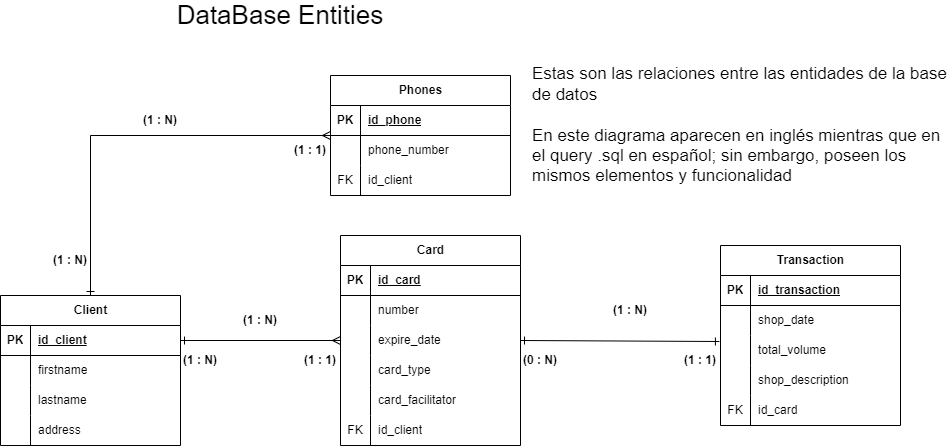

The diagram above was exported from draw.io. Its source (the exported page's mxGraphModel, read from the mxfile embedded in the PNG):
<mxGraphModel dx="1290" dy="603" grid="1" gridSize="10" guides="1" tooltips="1" connect="1" arrows="1" fold="1" page="1" pageScale="1" pageWidth="827" pageHeight="1169" math="0" shadow="0">
  <root>
    <mxCell id="0" />
    <mxCell id="1" parent="0" />
    <mxCell id="2" value="DataBase Entities" style="text;html=1;align=center;verticalAlign=middle;whiteSpace=wrap;rounded=0;fontSize=26;" vertex="1" parent="1">
      <mxGeometry x="510" y="280" width="280" height="20" as="geometry" />
    </mxCell>
    <mxCell id="3" value="" style="rounded=0;orthogonalLoop=1;jettySize=auto;html=1;startArrow=ERone;startFill=0;endArrow=ERmany;endFill=0;exitX=0.5;exitY=0;exitDx=0;exitDy=0;" edge="1" source="4" target="17" parent="1">
      <mxGeometry relative="1" as="geometry">
        <Array as="points">
          <mxPoint x="460" y="410" />
        </Array>
      </mxGeometry>
    </mxCell>
    <mxCell id="4" value="Client" style="shape=table;startSize=30;container=1;collapsible=1;childLayout=tableLayout;fixedRows=1;rowLines=0;fontStyle=1;align=center;resizeLast=1;html=1;" vertex="1" parent="1">
      <mxGeometry x="370" y="570" width="180" height="150" as="geometry" />
    </mxCell>
    <mxCell id="5" value="" style="shape=tableRow;horizontal=0;startSize=0;swimlaneHead=0;swimlaneBody=0;fillColor=none;collapsible=0;dropTarget=0;points=[[0,0.5],[1,0.5]];portConstraint=eastwest;top=0;left=0;right=0;bottom=1;" vertex="1" parent="4">
      <mxGeometry y="30" width="180" height="30" as="geometry" />
    </mxCell>
    <mxCell id="6" value="PK" style="shape=partialRectangle;connectable=0;fillColor=none;top=0;left=0;bottom=0;right=0;fontStyle=1;overflow=hidden;whiteSpace=wrap;html=1;" vertex="1" parent="5">
      <mxGeometry width="30" height="30" as="geometry">
        <mxRectangle width="30" height="30" as="alternateBounds" />
      </mxGeometry>
    </mxCell>
    <mxCell id="7" value="id_client" style="shape=partialRectangle;connectable=0;fillColor=none;top=0;left=0;bottom=0;right=0;align=left;spacingLeft=6;fontStyle=5;overflow=hidden;whiteSpace=wrap;html=1;" vertex="1" parent="5">
      <mxGeometry x="30" width="150" height="30" as="geometry">
        <mxRectangle width="150" height="30" as="alternateBounds" />
      </mxGeometry>
    </mxCell>
    <mxCell id="8" value="" style="shape=tableRow;horizontal=0;startSize=0;swimlaneHead=0;swimlaneBody=0;fillColor=none;collapsible=0;dropTarget=0;points=[[0,0.5],[1,0.5]];portConstraint=eastwest;top=0;left=0;right=0;bottom=0;" vertex="1" parent="4">
      <mxGeometry y="60" width="180" height="30" as="geometry" />
    </mxCell>
    <mxCell id="9" value="" style="shape=partialRectangle;connectable=0;fillColor=none;top=0;left=0;bottom=0;right=0;editable=1;overflow=hidden;whiteSpace=wrap;html=1;" vertex="1" parent="8">
      <mxGeometry width="30" height="30" as="geometry">
        <mxRectangle width="30" height="30" as="alternateBounds" />
      </mxGeometry>
    </mxCell>
    <mxCell id="10" value="firstname" style="shape=partialRectangle;connectable=0;fillColor=none;top=0;left=0;bottom=0;right=0;align=left;spacingLeft=6;overflow=hidden;whiteSpace=wrap;html=1;" vertex="1" parent="8">
      <mxGeometry x="30" width="150" height="30" as="geometry">
        <mxRectangle width="150" height="30" as="alternateBounds" />
      </mxGeometry>
    </mxCell>
    <mxCell id="11" value="" style="shape=tableRow;horizontal=0;startSize=0;swimlaneHead=0;swimlaneBody=0;fillColor=none;collapsible=0;dropTarget=0;points=[[0,0.5],[1,0.5]];portConstraint=eastwest;top=0;left=0;right=0;bottom=0;" vertex="1" parent="4">
      <mxGeometry y="90" width="180" height="30" as="geometry" />
    </mxCell>
    <mxCell id="12" value="" style="shape=partialRectangle;connectable=0;fillColor=none;top=0;left=0;bottom=0;right=0;editable=1;overflow=hidden;whiteSpace=wrap;html=1;" vertex="1" parent="11">
      <mxGeometry width="30" height="30" as="geometry">
        <mxRectangle width="30" height="30" as="alternateBounds" />
      </mxGeometry>
    </mxCell>
    <mxCell id="13" value="lastname" style="shape=partialRectangle;connectable=0;fillColor=none;top=0;left=0;bottom=0;right=0;align=left;spacingLeft=6;overflow=hidden;whiteSpace=wrap;html=1;" vertex="1" parent="11">
      <mxGeometry x="30" width="150" height="30" as="geometry">
        <mxRectangle width="150" height="30" as="alternateBounds" />
      </mxGeometry>
    </mxCell>
    <mxCell id="14" value="" style="shape=tableRow;horizontal=0;startSize=0;swimlaneHead=0;swimlaneBody=0;fillColor=none;collapsible=0;dropTarget=0;points=[[0,0.5],[1,0.5]];portConstraint=eastwest;top=0;left=0;right=0;bottom=0;" vertex="1" parent="4">
      <mxGeometry y="120" width="180" height="30" as="geometry" />
    </mxCell>
    <mxCell id="15" value="" style="shape=partialRectangle;connectable=0;fillColor=none;top=0;left=0;bottom=0;right=0;editable=1;overflow=hidden;whiteSpace=wrap;html=1;" vertex="1" parent="14">
      <mxGeometry width="30" height="30" as="geometry">
        <mxRectangle width="30" height="30" as="alternateBounds" />
      </mxGeometry>
    </mxCell>
    <mxCell id="16" value="address" style="shape=partialRectangle;connectable=0;fillColor=none;top=0;left=0;bottom=0;right=0;align=left;spacingLeft=6;overflow=hidden;whiteSpace=wrap;html=1;" vertex="1" parent="14">
      <mxGeometry x="30" width="150" height="30" as="geometry">
        <mxRectangle width="150" height="30" as="alternateBounds" />
      </mxGeometry>
    </mxCell>
    <mxCell id="17" value="Phones" style="shape=table;startSize=30;container=1;collapsible=1;childLayout=tableLayout;fixedRows=1;rowLines=0;fontStyle=1;align=center;resizeLast=1;html=1;" vertex="1" parent="1">
      <mxGeometry x="700" y="350" width="180" height="120" as="geometry" />
    </mxCell>
    <mxCell id="18" value="" style="shape=tableRow;horizontal=0;startSize=0;swimlaneHead=0;swimlaneBody=0;fillColor=none;collapsible=0;dropTarget=0;points=[[0,0.5],[1,0.5]];portConstraint=eastwest;top=0;left=0;right=0;bottom=1;" vertex="1" parent="17">
      <mxGeometry y="30" width="180" height="30" as="geometry" />
    </mxCell>
    <mxCell id="19" value="PK" style="shape=partialRectangle;connectable=0;fillColor=none;top=0;left=0;bottom=0;right=0;fontStyle=1;overflow=hidden;whiteSpace=wrap;html=1;" vertex="1" parent="18">
      <mxGeometry width="30" height="30" as="geometry">
        <mxRectangle width="30" height="30" as="alternateBounds" />
      </mxGeometry>
    </mxCell>
    <mxCell id="20" value="id_phone" style="shape=partialRectangle;connectable=0;fillColor=none;top=0;left=0;bottom=0;right=0;align=left;spacingLeft=6;fontStyle=5;overflow=hidden;whiteSpace=wrap;html=1;" vertex="1" parent="18">
      <mxGeometry x="30" width="150" height="30" as="geometry">
        <mxRectangle width="150" height="30" as="alternateBounds" />
      </mxGeometry>
    </mxCell>
    <mxCell id="21" value="" style="shape=tableRow;horizontal=0;startSize=0;swimlaneHead=0;swimlaneBody=0;fillColor=none;collapsible=0;dropTarget=0;points=[[0,0.5],[1,0.5]];portConstraint=eastwest;top=0;left=0;right=0;bottom=0;" vertex="1" parent="17">
      <mxGeometry y="60" width="180" height="30" as="geometry" />
    </mxCell>
    <mxCell id="22" value="" style="shape=partialRectangle;connectable=0;fillColor=none;top=0;left=0;bottom=0;right=0;editable=1;overflow=hidden;whiteSpace=wrap;html=1;" vertex="1" parent="21">
      <mxGeometry width="30" height="30" as="geometry">
        <mxRectangle width="30" height="30" as="alternateBounds" />
      </mxGeometry>
    </mxCell>
    <mxCell id="23" value="phone_number" style="shape=partialRectangle;connectable=0;fillColor=none;top=0;left=0;bottom=0;right=0;align=left;spacingLeft=6;overflow=hidden;whiteSpace=wrap;html=1;" vertex="1" parent="21">
      <mxGeometry x="30" width="150" height="30" as="geometry">
        <mxRectangle width="150" height="30" as="alternateBounds" />
      </mxGeometry>
    </mxCell>
    <mxCell id="24" value="" style="shape=tableRow;horizontal=0;startSize=0;swimlaneHead=0;swimlaneBody=0;fillColor=none;collapsible=0;dropTarget=0;points=[[0,0.5],[1,0.5]];portConstraint=eastwest;top=0;left=0;right=0;bottom=0;" vertex="1" parent="17">
      <mxGeometry y="90" width="180" height="30" as="geometry" />
    </mxCell>
    <mxCell id="25" value="FK" style="shape=partialRectangle;connectable=0;fillColor=none;top=0;left=0;bottom=0;right=0;editable=1;overflow=hidden;whiteSpace=wrap;html=1;" vertex="1" parent="24">
      <mxGeometry width="30" height="30" as="geometry">
        <mxRectangle width="30" height="30" as="alternateBounds" />
      </mxGeometry>
    </mxCell>
    <mxCell id="26" value="id_client" style="shape=partialRectangle;connectable=0;fillColor=none;top=0;left=0;bottom=0;right=0;align=left;spacingLeft=6;overflow=hidden;whiteSpace=wrap;html=1;" vertex="1" parent="24">
      <mxGeometry x="30" width="150" height="30" as="geometry">
        <mxRectangle width="150" height="30" as="alternateBounds" />
      </mxGeometry>
    </mxCell>
    <mxCell id="27" value="Card" style="shape=table;startSize=30;container=1;collapsible=1;childLayout=tableLayout;fixedRows=1;rowLines=0;fontStyle=1;align=center;resizeLast=1;html=1;" vertex="1" parent="1">
      <mxGeometry x="710" y="510" width="180" height="210" as="geometry" />
    </mxCell>
    <mxCell id="28" value="" style="shape=tableRow;horizontal=0;startSize=0;swimlaneHead=0;swimlaneBody=0;fillColor=none;collapsible=0;dropTarget=0;points=[[0,0.5],[1,0.5]];portConstraint=eastwest;top=0;left=0;right=0;bottom=1;" vertex="1" parent="27">
      <mxGeometry y="30" width="180" height="30" as="geometry" />
    </mxCell>
    <mxCell id="29" value="PK" style="shape=partialRectangle;connectable=0;fillColor=none;top=0;left=0;bottom=0;right=0;fontStyle=1;overflow=hidden;whiteSpace=wrap;html=1;" vertex="1" parent="28">
      <mxGeometry width="30" height="30" as="geometry">
        <mxRectangle width="30" height="30" as="alternateBounds" />
      </mxGeometry>
    </mxCell>
    <mxCell id="30" value="id_card" style="shape=partialRectangle;connectable=0;fillColor=none;top=0;left=0;bottom=0;right=0;align=left;spacingLeft=6;fontStyle=5;overflow=hidden;whiteSpace=wrap;html=1;" vertex="1" parent="28">
      <mxGeometry x="30" width="150" height="30" as="geometry">
        <mxRectangle width="150" height="30" as="alternateBounds" />
      </mxGeometry>
    </mxCell>
    <mxCell id="31" value="" style="shape=tableRow;horizontal=0;startSize=0;swimlaneHead=0;swimlaneBody=0;fillColor=none;collapsible=0;dropTarget=0;points=[[0,0.5],[1,0.5]];portConstraint=eastwest;top=0;left=0;right=0;bottom=0;" vertex="1" parent="27">
      <mxGeometry y="60" width="180" height="30" as="geometry" />
    </mxCell>
    <mxCell id="32" value="" style="shape=partialRectangle;connectable=0;fillColor=none;top=0;left=0;bottom=0;right=0;editable=1;overflow=hidden;whiteSpace=wrap;html=1;" vertex="1" parent="31">
      <mxGeometry width="30" height="30" as="geometry">
        <mxRectangle width="30" height="30" as="alternateBounds" />
      </mxGeometry>
    </mxCell>
    <mxCell id="33" value="number" style="shape=partialRectangle;connectable=0;fillColor=none;top=0;left=0;bottom=0;right=0;align=left;spacingLeft=6;overflow=hidden;whiteSpace=wrap;html=1;" vertex="1" parent="31">
      <mxGeometry x="30" width="150" height="30" as="geometry">
        <mxRectangle width="150" height="30" as="alternateBounds" />
      </mxGeometry>
    </mxCell>
    <mxCell id="34" value="" style="shape=tableRow;horizontal=0;startSize=0;swimlaneHead=0;swimlaneBody=0;fillColor=none;collapsible=0;dropTarget=0;points=[[0,0.5],[1,0.5]];portConstraint=eastwest;top=0;left=0;right=0;bottom=0;" vertex="1" parent="27">
      <mxGeometry y="90" width="180" height="30" as="geometry" />
    </mxCell>
    <mxCell id="35" value="" style="shape=partialRectangle;connectable=0;fillColor=none;top=0;left=0;bottom=0;right=0;editable=1;overflow=hidden;whiteSpace=wrap;html=1;" vertex="1" parent="34">
      <mxGeometry width="30" height="30" as="geometry">
        <mxRectangle width="30" height="30" as="alternateBounds" />
      </mxGeometry>
    </mxCell>
    <mxCell id="36" value="expire_date" style="shape=partialRectangle;connectable=0;fillColor=none;top=0;left=0;bottom=0;right=0;align=left;spacingLeft=6;overflow=hidden;whiteSpace=wrap;html=1;" vertex="1" parent="34">
      <mxGeometry x="30" width="150" height="30" as="geometry">
        <mxRectangle width="150" height="30" as="alternateBounds" />
      </mxGeometry>
    </mxCell>
    <mxCell id="37" value="" style="shape=tableRow;horizontal=0;startSize=0;swimlaneHead=0;swimlaneBody=0;fillColor=none;collapsible=0;dropTarget=0;points=[[0,0.5],[1,0.5]];portConstraint=eastwest;top=0;left=0;right=0;bottom=0;" vertex="1" parent="27">
      <mxGeometry y="120" width="180" height="30" as="geometry" />
    </mxCell>
    <mxCell id="38" value="" style="shape=partialRectangle;connectable=0;fillColor=none;top=0;left=0;bottom=0;right=0;editable=1;overflow=hidden;whiteSpace=wrap;html=1;" vertex="1" parent="37">
      <mxGeometry width="30" height="30" as="geometry">
        <mxRectangle width="30" height="30" as="alternateBounds" />
      </mxGeometry>
    </mxCell>
    <mxCell id="39" value="card_type" style="shape=partialRectangle;connectable=0;fillColor=none;top=0;left=0;bottom=0;right=0;align=left;spacingLeft=6;overflow=hidden;whiteSpace=wrap;html=1;" vertex="1" parent="37">
      <mxGeometry x="30" width="150" height="30" as="geometry">
        <mxRectangle width="150" height="30" as="alternateBounds" />
      </mxGeometry>
    </mxCell>
    <mxCell id="40" value="" style="shape=tableRow;horizontal=0;startSize=0;swimlaneHead=0;swimlaneBody=0;fillColor=none;collapsible=0;dropTarget=0;points=[[0,0.5],[1,0.5]];portConstraint=eastwest;top=0;left=0;right=0;bottom=0;" vertex="1" parent="27">
      <mxGeometry y="150" width="180" height="30" as="geometry" />
    </mxCell>
    <mxCell id="41" value="" style="shape=partialRectangle;connectable=0;fillColor=none;top=0;left=0;bottom=0;right=0;editable=1;overflow=hidden;whiteSpace=wrap;html=1;" vertex="1" parent="40">
      <mxGeometry width="30" height="30" as="geometry">
        <mxRectangle width="30" height="30" as="alternateBounds" />
      </mxGeometry>
    </mxCell>
    <mxCell id="42" value="card_facilitator" style="shape=partialRectangle;connectable=0;fillColor=none;top=0;left=0;bottom=0;right=0;align=left;spacingLeft=6;overflow=hidden;whiteSpace=wrap;html=1;" vertex="1" parent="40">
      <mxGeometry x="30" width="150" height="30" as="geometry">
        <mxRectangle width="150" height="30" as="alternateBounds" />
      </mxGeometry>
    </mxCell>
    <mxCell id="43" value="" style="shape=tableRow;horizontal=0;startSize=0;swimlaneHead=0;swimlaneBody=0;fillColor=none;collapsible=0;dropTarget=0;points=[[0,0.5],[1,0.5]];portConstraint=eastwest;top=0;left=0;right=0;bottom=0;" vertex="1" parent="27">
      <mxGeometry y="180" width="180" height="30" as="geometry" />
    </mxCell>
    <mxCell id="44" value="FK" style="shape=partialRectangle;connectable=0;fillColor=none;top=0;left=0;bottom=0;right=0;editable=1;overflow=hidden;whiteSpace=wrap;html=1;" vertex="1" parent="43">
      <mxGeometry width="30" height="30" as="geometry">
        <mxRectangle width="30" height="30" as="alternateBounds" />
      </mxGeometry>
    </mxCell>
    <mxCell id="45" value="id_client" style="shape=partialRectangle;connectable=0;fillColor=none;top=0;left=0;bottom=0;right=0;align=left;spacingLeft=6;overflow=hidden;whiteSpace=wrap;html=1;" vertex="1" parent="43">
      <mxGeometry x="30" width="150" height="30" as="geometry">
        <mxRectangle width="150" height="30" as="alternateBounds" />
      </mxGeometry>
    </mxCell>
    <mxCell id="46" value="" style="rounded=0;orthogonalLoop=1;jettySize=auto;html=1;startArrow=ERone;startFill=0;endArrow=ERmany;endFill=0;exitX=1;exitY=0.5;exitDx=0;exitDy=0;entryX=0;entryY=0.5;entryDx=0;entryDy=0;" edge="1" source="5" target="34" parent="1">
      <mxGeometry relative="1" as="geometry">
        <mxPoint x="530" y="529" as="sourcePoint" />
        <mxPoint x="710" y="456" as="targetPoint" />
      </mxGeometry>
    </mxCell>
    <mxCell id="47" value="Transaction" style="shape=table;startSize=30;container=1;collapsible=1;childLayout=tableLayout;fixedRows=1;rowLines=0;fontStyle=1;align=center;resizeLast=1;html=1;" vertex="1" parent="1">
      <mxGeometry x="1090" y="520" width="180" height="180" as="geometry" />
    </mxCell>
    <mxCell id="48" value="" style="shape=tableRow;horizontal=0;startSize=0;swimlaneHead=0;swimlaneBody=0;fillColor=none;collapsible=0;dropTarget=0;points=[[0,0.5],[1,0.5]];portConstraint=eastwest;top=0;left=0;right=0;bottom=1;" vertex="1" parent="47">
      <mxGeometry y="30" width="180" height="30" as="geometry" />
    </mxCell>
    <mxCell id="49" value="PK" style="shape=partialRectangle;connectable=0;fillColor=none;top=0;left=0;bottom=0;right=0;fontStyle=1;overflow=hidden;whiteSpace=wrap;html=1;" vertex="1" parent="48">
      <mxGeometry width="30" height="30" as="geometry">
        <mxRectangle width="30" height="30" as="alternateBounds" />
      </mxGeometry>
    </mxCell>
    <mxCell id="50" value="id_transaction" style="shape=partialRectangle;connectable=0;fillColor=none;top=0;left=0;bottom=0;right=0;align=left;spacingLeft=6;fontStyle=5;overflow=hidden;whiteSpace=wrap;html=1;" vertex="1" parent="48">
      <mxGeometry x="30" width="150" height="30" as="geometry">
        <mxRectangle width="150" height="30" as="alternateBounds" />
      </mxGeometry>
    </mxCell>
    <mxCell id="51" value="" style="shape=tableRow;horizontal=0;startSize=0;swimlaneHead=0;swimlaneBody=0;fillColor=none;collapsible=0;dropTarget=0;points=[[0,0.5],[1,0.5]];portConstraint=eastwest;top=0;left=0;right=0;bottom=0;" vertex="1" parent="47">
      <mxGeometry y="60" width="180" height="30" as="geometry" />
    </mxCell>
    <mxCell id="52" value="" style="shape=partialRectangle;connectable=0;fillColor=none;top=0;left=0;bottom=0;right=0;editable=1;overflow=hidden;whiteSpace=wrap;html=1;" vertex="1" parent="51">
      <mxGeometry width="30" height="30" as="geometry">
        <mxRectangle width="30" height="30" as="alternateBounds" />
      </mxGeometry>
    </mxCell>
    <mxCell id="53" value="shop_date" style="shape=partialRectangle;connectable=0;fillColor=none;top=0;left=0;bottom=0;right=0;align=left;spacingLeft=6;overflow=hidden;whiteSpace=wrap;html=1;" vertex="1" parent="51">
      <mxGeometry x="30" width="150" height="30" as="geometry">
        <mxRectangle width="150" height="30" as="alternateBounds" />
      </mxGeometry>
    </mxCell>
    <mxCell id="54" value="" style="shape=tableRow;horizontal=0;startSize=0;swimlaneHead=0;swimlaneBody=0;fillColor=none;collapsible=0;dropTarget=0;points=[[0,0.5],[1,0.5]];portConstraint=eastwest;top=0;left=0;right=0;bottom=0;" vertex="1" parent="47">
      <mxGeometry y="90" width="180" height="30" as="geometry" />
    </mxCell>
    <mxCell id="55" value="" style="shape=partialRectangle;connectable=0;fillColor=none;top=0;left=0;bottom=0;right=0;editable=1;overflow=hidden;whiteSpace=wrap;html=1;" vertex="1" parent="54">
      <mxGeometry width="30" height="30" as="geometry">
        <mxRectangle width="30" height="30" as="alternateBounds" />
      </mxGeometry>
    </mxCell>
    <mxCell id="56" value="total_volume" style="shape=partialRectangle;connectable=0;fillColor=none;top=0;left=0;bottom=0;right=0;align=left;spacingLeft=6;overflow=hidden;whiteSpace=wrap;html=1;" vertex="1" parent="54">
      <mxGeometry x="30" width="150" height="30" as="geometry">
        <mxRectangle width="150" height="30" as="alternateBounds" />
      </mxGeometry>
    </mxCell>
    <mxCell id="57" value="" style="shape=tableRow;horizontal=0;startSize=0;swimlaneHead=0;swimlaneBody=0;fillColor=none;collapsible=0;dropTarget=0;points=[[0,0.5],[1,0.5]];portConstraint=eastwest;top=0;left=0;right=0;bottom=0;" vertex="1" parent="47">
      <mxGeometry y="120" width="180" height="30" as="geometry" />
    </mxCell>
    <mxCell id="58" value="" style="shape=partialRectangle;connectable=0;fillColor=none;top=0;left=0;bottom=0;right=0;editable=1;overflow=hidden;whiteSpace=wrap;html=1;" vertex="1" parent="57">
      <mxGeometry width="30" height="30" as="geometry">
        <mxRectangle width="30" height="30" as="alternateBounds" />
      </mxGeometry>
    </mxCell>
    <mxCell id="59" value="shop_description" style="shape=partialRectangle;connectable=0;fillColor=none;top=0;left=0;bottom=0;right=0;align=left;spacingLeft=6;overflow=hidden;whiteSpace=wrap;html=1;" vertex="1" parent="57">
      <mxGeometry x="30" width="150" height="30" as="geometry">
        <mxRectangle width="150" height="30" as="alternateBounds" />
      </mxGeometry>
    </mxCell>
    <mxCell id="60" value="" style="shape=tableRow;horizontal=0;startSize=0;swimlaneHead=0;swimlaneBody=0;fillColor=none;collapsible=0;dropTarget=0;points=[[0,0.5],[1,0.5]];portConstraint=eastwest;top=0;left=0;right=0;bottom=0;" vertex="1" parent="47">
      <mxGeometry y="150" width="180" height="30" as="geometry" />
    </mxCell>
    <mxCell id="61" value="FK" style="shape=partialRectangle;connectable=0;fillColor=none;top=0;left=0;bottom=0;right=0;editable=1;overflow=hidden;whiteSpace=wrap;html=1;" vertex="1" parent="60">
      <mxGeometry width="30" height="30" as="geometry">
        <mxRectangle width="30" height="30" as="alternateBounds" />
      </mxGeometry>
    </mxCell>
    <mxCell id="62" value="id_card" style="shape=partialRectangle;connectable=0;fillColor=none;top=0;left=0;bottom=0;right=0;align=left;spacingLeft=6;overflow=hidden;whiteSpace=wrap;html=1;" vertex="1" parent="60">
      <mxGeometry x="30" width="150" height="30" as="geometry">
        <mxRectangle width="150" height="30" as="alternateBounds" />
      </mxGeometry>
    </mxCell>
    <mxCell id="63" style="rounded=0;orthogonalLoop=1;jettySize=auto;html=1;exitX=1;exitY=0.5;exitDx=0;exitDy=0;entryX=-0.006;entryY=0.2;entryDx=0;entryDy=0;entryPerimeter=0;startArrow=ERone;startFill=0;endArrow=ERone;endFill=0;" edge="1" source="34" target="54" parent="1">
      <mxGeometry relative="1" as="geometry">
        <mxPoint x="930" y="600" as="targetPoint" />
      </mxGeometry>
    </mxCell>
    <mxCell id="64" value="(1 : N)" style="text;html=1;align=center;verticalAlign=middle;whiteSpace=wrap;rounded=0;fontStyle=1" vertex="1" parent="1">
      <mxGeometry x="600" y="580" width="60" height="30" as="geometry" />
    </mxCell>
    <mxCell id="65" value="(1 : N)" style="text;html=1;align=center;verticalAlign=middle;whiteSpace=wrap;rounded=0;fontStyle=1" vertex="1" parent="1">
      <mxGeometry x="970" y="570" width="60" height="30" as="geometry" />
    </mxCell>
    <mxCell id="66" value="(1 : N)" style="text;html=1;align=center;verticalAlign=middle;whiteSpace=wrap;rounded=0;fontStyle=1" vertex="1" parent="1">
      <mxGeometry x="500" y="380" width="60" height="30" as="geometry" />
    </mxCell>
    <mxCell id="67" value="(0 :&amp;nbsp;&lt;span style=&quot;color: rgba(0, 0, 0, 0); font-family: monospace; font-size: 0px; font-weight: 400; text-align: start; text-wrap: nowrap;&quot;&gt;%3CmxGraphModel%3E%3Croot%3E%3CmxCell%20id%3D%220%22%2F%3E%3CmxCell%20id%3D%221%22%20parent%3D%220%22%2F%3E%3CmxCell%20id%3D%222%22%20value%3D%22(1%20%3A%20N)%22%20style%3D%22text%3Bhtml%3D1%3Balign%3Dcenter%3BverticalAlign%3Dmiddle%3BwhiteSpace%3Dwrap%3Brounded%3D0%3BfontStyle%3D1%22%20vertex%3D%221%22%20parent%3D%221%22%3E%3CmxGeometry%20x%3D%22930%22%20y%3D%22580%22%20width%3D%2260%22%20height%3D%2230%22%20as%3D%22geometry%22%2F%3E%3C%2FmxCell%3E%3C%2Froot%3E%3C%2FmxGraphModel%3E&lt;/span&gt;N)" style="text;html=1;align=center;verticalAlign=middle;whiteSpace=wrap;rounded=0;fontStyle=1" vertex="1" parent="1">
      <mxGeometry x="880" y="620" width="60" height="30" as="geometry" />
    </mxCell>
    <mxCell id="68" value="(1 : 1)" style="text;html=1;align=center;verticalAlign=middle;whiteSpace=wrap;rounded=0;fontStyle=1" vertex="1" parent="1">
      <mxGeometry x="1040" y="620" width="60" height="30" as="geometry" />
    </mxCell>
    <mxCell id="69" value="(1 : N)" style="text;html=1;align=center;verticalAlign=middle;whiteSpace=wrap;rounded=0;fontStyle=1" vertex="1" parent="1">
      <mxGeometry x="540" y="620" width="60" height="30" as="geometry" />
    </mxCell>
    <mxCell id="70" value="(1 : 1)" style="text;html=1;align=center;verticalAlign=middle;whiteSpace=wrap;rounded=0;fontStyle=1" vertex="1" parent="1">
      <mxGeometry x="660" y="620" width="60" height="30" as="geometry" />
    </mxCell>
    <mxCell id="71" value="(1 : N)" style="text;html=1;align=center;verticalAlign=middle;whiteSpace=wrap;rounded=0;fontStyle=1" vertex="1" parent="1">
      <mxGeometry x="410" y="520" width="60" height="30" as="geometry" />
    </mxCell>
    <mxCell id="72" value="(1 : 1)" style="text;html=1;align=center;verticalAlign=middle;whiteSpace=wrap;rounded=0;fontStyle=1" vertex="1" parent="1">
      <mxGeometry x="650" y="410" width="60" height="30" as="geometry" />
    </mxCell>
    <mxCell id="73" value="&lt;font style=&quot;font-size: 17px;&quot;&gt;Estas son las relaciones entre las entidades de la base de datos&lt;br&gt;&lt;br&gt;En este diagrama aparecen en inglés mientras que en el query .sql en español; sin embargo, poseen los mismos elementos y funcionalidad&lt;/font&gt;" style="text;html=1;align=left;verticalAlign=middle;whiteSpace=wrap;rounded=0;" vertex="1" parent="1">
      <mxGeometry x="900" y="340" width="420" height="120" as="geometry" />
    </mxCell>
  </root>
</mxGraphModel>